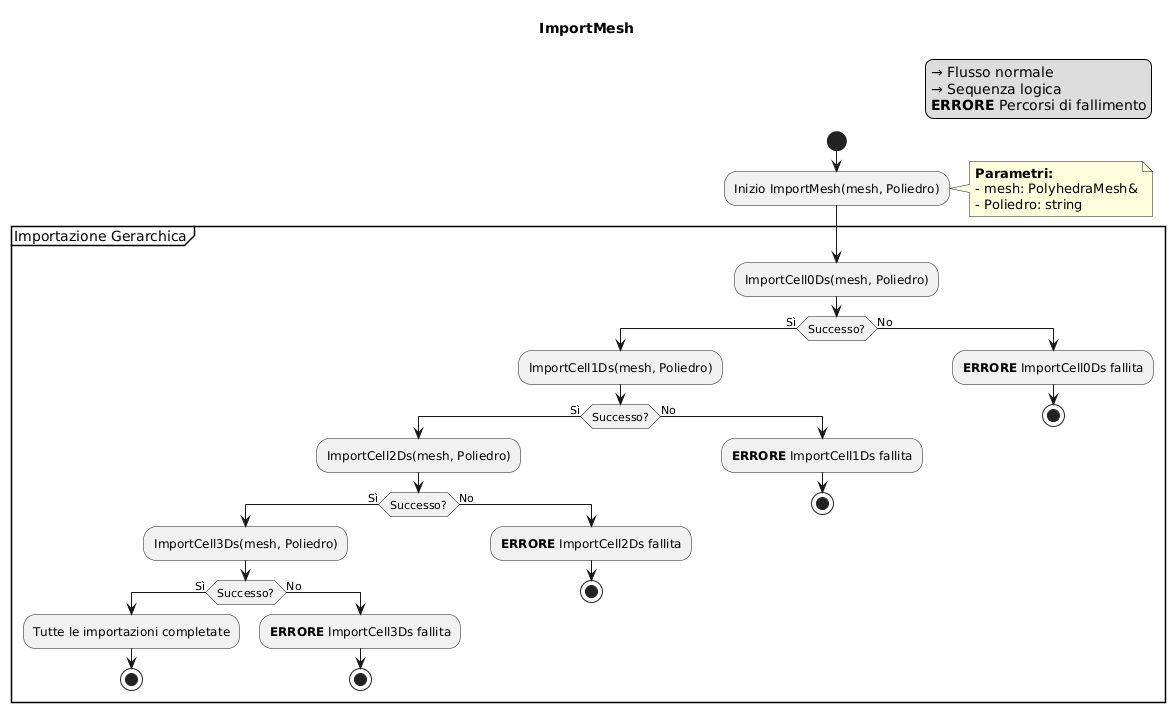

The diagram above was rendered by PlantUML. Its source (embedded in the PNG):
@startuml
title **ImportMesh**

start

:Inizio ImportMesh(mesh, Poliedro);
note right
**Parametri:**
- mesh: PolyhedraMesh&
- Poliedro: string
end note

partition "Importazione Gerarchica" {
    :ImportCell0Ds(mesh, Poliedro);
    if (Successo?) then (Sì)
        :ImportCell1Ds(mesh, Poliedro);
        if (Successo?) then (Sì)
            :ImportCell2Ds(mesh, Poliedro);
            if (Successo?) then (Sì)
                :ImportCell3Ds(mesh, Poliedro);
                if (Successo?) then (Sì)
                    :Tutte le importazioni completate;
                    stop
                else (No)
                    :**ERRORE** ImportCell3Ds fallita;
                    stop
                endif
            else (No)
                :**ERRORE** ImportCell2Ds fallita;
                stop
            endif
        else (No)
            :**ERRORE** ImportCell1Ds fallita;
            stop
        endif
    else (No)
        :**ERRORE** ImportCell0Ds fallita;
        stop
    endif
}

legend top right
    → Flusso normale
    → Sequenza logica
    **ERRORE** Percorsi di fallimento
endlegend
@enduml